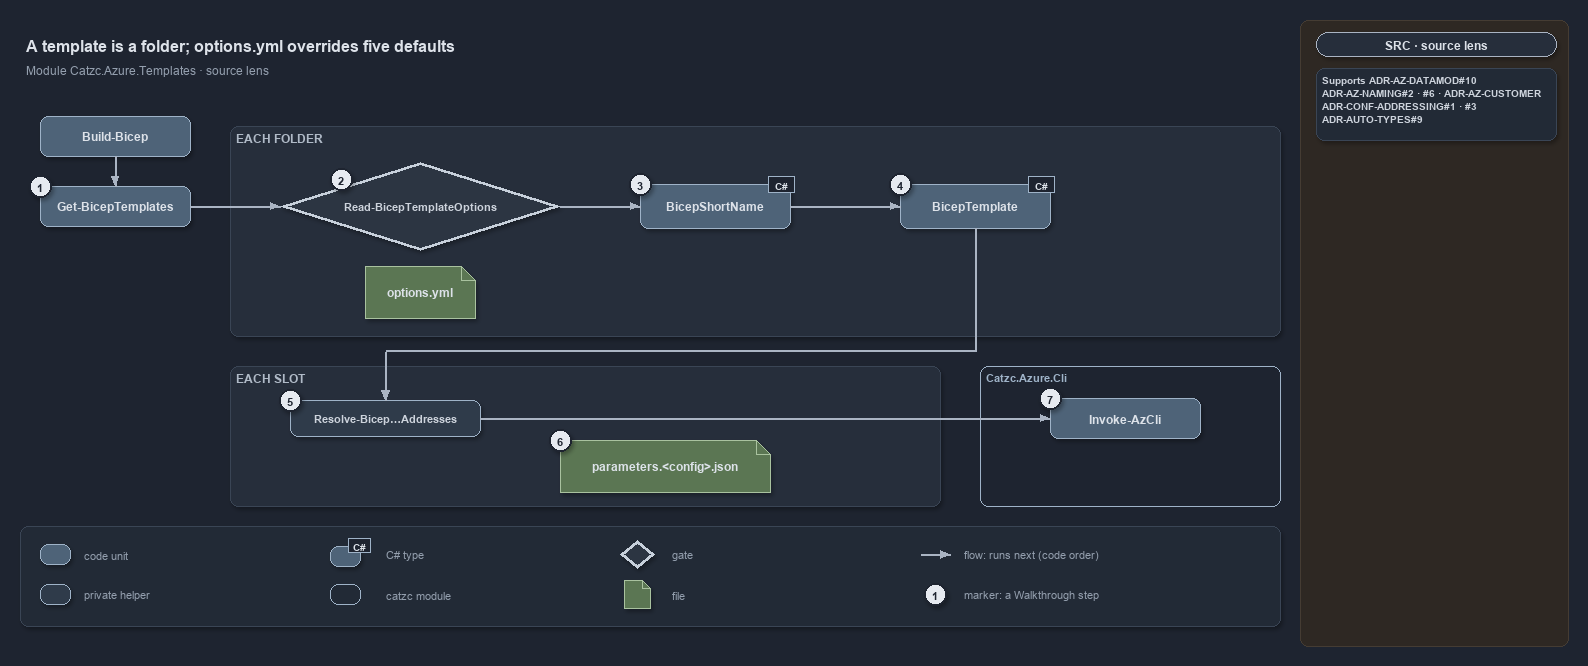

The diagram above was exported from draw.io. Its source (the exported page's mxGraphModel, read from the mxfile embedded in the PNG):
<mxGraphModel dx="1024" dy="768" grid="0" gridSize="10" guides="1" tooltips="1" connect="1" arrows="1" fold="1" page="1" pageScale="1" pageWidth="1300" pageHeight="940" background="#1E2430" math="0" shadow="1">
  <root>
    <mxCell id="0" />
    <mxCell id="1" parent="0" />
    <mxCell id="sidebar-bg" value="" style="rounded=1;arcSize=2;html=1;fillColor=#2E2823;strokeColor=#453C33;shadow=0;" vertex="1" parent="1">
      <mxGeometry x="1300" y="4" width="268" height="626" as="geometry" />
    </mxCell>
    <mxCell id="title" value="A template is a folder; options.yml overrides five defaults" style="text;html=1;align=left;verticalAlign=middle;fontSize=16;fontStyle=1;fontColor=#DDE2E9;" vertex="1" parent="1">
      <mxGeometry x="20" y="14" width="1260" height="30" as="geometry" />
    </mxCell>
    <mxCell id="subtitle" value="Module Catzc.Azure.Templates · source lens" style="text;html=1;align=left;verticalAlign=middle;fontSize=12;fontColor=#949FAE;" vertex="1" parent="1">
      <mxGeometry x="20" y="44" width="1260" height="20" as="geometry" />
    </mxCell>
    <mxCell id="band-each-folder" value="EACH FOLDER" style="rounded=1;html=1;arcSize=3;fillColor=#262E3B;strokeColor=#3A4555;verticalAlign=top;align=left;spacingLeft=8;fontStyle=1;fontSize=12;fontColor=#B0BAC7;" vertex="1" parent="1">
      <mxGeometry x="230" y="110" width="1050" height="210" as="geometry" />
    </mxCell>
    <mxCell id="band-each-slot" value="EACH SLOT" style="rounded=1;html=1;arcSize=3;fillColor=#262E3B;strokeColor=#3A4555;verticalAlign=top;align=left;spacingLeft=8;fontStyle=1;fontSize=12;fontColor=#B0BAC7;" vertex="1" parent="1">
      <mxGeometry x="230" y="350" width="710" height="140" as="geometry" />
    </mxCell>
    <mxCell id="fn-build-bicep" value="&lt;b&gt;Build-Bicep&lt;/b&gt;" style="rounded=1;whiteSpace=wrap;html=1;arcSize=20;fillColor=#4E6378;strokeColor=#9FB3C8;fontColor=#DDE2E9;fontSize=12;" vertex="1" parent="1">
      <mxGeometry x="40" y="100" width="150" height="40" as="geometry" />
    </mxCell>
    <mxCell id="fn-get-biceptemplates" value="&lt;b&gt;Get-BicepTemplates&lt;/b&gt;" style="rounded=1;whiteSpace=wrap;html=1;arcSize=20;fillColor=#4E6378;strokeColor=#9FB3C8;fontColor=#DDE2E9;fontSize=12;" vertex="1" parent="1">
      <mxGeometry x="40" y="170" width="150" height="40" as="geometry" />
    </mxCell>
    <mxCell id="gate-options" value="&lt;b&gt;Read-BicepTemplateOptions&lt;/b&gt;" style="rhombus;whiteSpace=wrap;html=1;fillColor=#2C3542;strokeColor=#C7D0DB;strokeWidth=3;fontColor=#CDD3DC;fontSize=11;" vertex="1" parent="1">
      <mxGeometry x="280" y="146" width="280" height="88" as="geometry" />
    </mxCell>
    <mxCell id="file-options-yml" value="&lt;b&gt;options.yml&lt;/b&gt;" style="shape=note;size=14;whiteSpace=wrap;html=1;fillColor=#5B7653;strokeColor=#A9C29F;fontColor=#DDE2E9;fontSize=12;" vertex="1" parent="1">
      <mxGeometry x="365" y="250" width="110" height="52" as="geometry" />
    </mxCell>
    <mxCell id="type-bicepshortname" value="&lt;b&gt;BicepShortName&lt;/b&gt;" style="rounded=1;whiteSpace=wrap;html=1;arcSize=20;fillColor=#4E6378;strokeColor=#9FB3C8;fontColor=#DDE2E9;fontSize=12;" vertex="1" parent="1">
      <mxGeometry x="640" y="168" width="150" height="44" as="geometry" />
    </mxCell>
    <mxCell id="type-bicepshortname-tag" value="C#" style="rounded=0;html=1;fillColor=#1E2430;strokeColor=#9FB3C8;fontColor=#DDE2E9;fontStyle=1;fontSize=10.5;shadow=0;" vertex="1" parent="1">
      <mxGeometry x="768" y="160" width="26" height="16" as="geometry" />
    </mxCell>
    <mxCell id="type-biceptemplate" value="&lt;b&gt;BicepTemplate&lt;/b&gt;" style="rounded=1;whiteSpace=wrap;html=1;arcSize=20;fillColor=#4E6378;strokeColor=#9FB3C8;fontColor=#DDE2E9;fontSize=12;" vertex="1" parent="1">
      <mxGeometry x="900" y="168" width="150" height="44" as="geometry" />
    </mxCell>
    <mxCell id="type-biceptemplate-tag" value="C#" style="rounded=0;html=1;fillColor=#1E2430;strokeColor=#9FB3C8;fontColor=#DDE2E9;fontStyle=1;fontSize=10.5;shadow=0;" vertex="1" parent="1">
      <mxGeometry x="1028" y="160" width="26" height="16" as="geometry" />
    </mxCell>
    <mxCell id="fn-resolve-addresses" value="&lt;b&gt;Resolve-Bicep…Addresses&lt;/b&gt;" style="rounded=1;whiteSpace=wrap;html=1;arcSize=20;fillColor=#2F3B4A;strokeColor=#9FB3C8;fontColor=#CDD3DC;fontSize=11;" vertex="1" parent="1">
      <mxGeometry x="290" y="384" width="190" height="36" as="geometry" />
    </mxCell>
    <mxCell id="file-parameters" value="&lt;b&gt;parameters.&amp;lt;config&amp;gt;.json&lt;/b&gt;" style="shape=note;size=14;whiteSpace=wrap;html=1;fillColor=#5B7653;strokeColor=#A9C29F;fontColor=#DDE2E9;fontSize=12;" vertex="1" parent="1">
      <mxGeometry x="560" y="424" width="210" height="52" as="geometry" />
    </mxCell>
    <mxCell id="module-azure-cli" value="Catzc.Azure.Cli" style="rounded=1;html=1;arcSize=6;fillColor=none;strokeColor=#9FB3C8;strokeWidth=1.5;verticalAlign=top;align=left;spacingLeft=8;fontStyle=1;fontSize=11;fontColor=#9FB3C8;shadow=0;" vertex="1" parent="1">
      <mxGeometry x="980" y="350" width="300" height="140" as="geometry" />
    </mxCell>
    <mxCell id="fn-invoke-azcli" value="&lt;b&gt;Invoke-AzCli&lt;/b&gt;" style="rounded=1;whiteSpace=wrap;html=1;arcSize=20;fillColor=#4E6378;strokeColor=#9FB3C8;fontColor=#DDE2E9;fontSize=12;" vertex="1" parent="module-azure-cli">
      <mxGeometry x="70" y="32" width="150" height="40" as="geometry" />
    </mxCell>
    <mxCell id="port-template-down" value="" style="text;html=1;strokeColor=none;fillColor=none;" vertex="1" parent="1">
      <mxGeometry x="975" y="335" width="1" height="1" as="geometry" />
    </mxCell>
    <mxCell id="port-resolve-up" value="" style="text;html=1;strokeColor=none;fillColor=none;" vertex="1" parent="1">
      <mxGeometry x="385" y="335" width="1" height="1" as="geometry" />
    </mxCell>
    <mxCell id="edge-build-get" value="" style="edgeStyle=orthogonalEdgeStyle;rounded=1;html=1;fontSize=10;fontColor=#CDD3DC;endArrow=block;strokeColor=#AAB4C3;shadow=0;" edge="1" parent="1" source="fn-build-bicep" target="fn-get-biceptemplates">
      <mxGeometry relative="1" as="geometry" />
    </mxCell>
    <mxCell id="edge-get-gate" value="" style="edgeStyle=orthogonalEdgeStyle;rounded=1;html=1;fontSize=10;fontColor=#CDD3DC;endArrow=block;strokeColor=#AAB4C3;shadow=0;" edge="1" parent="1" source="fn-get-biceptemplates" target="gate-options">
      <mxGeometry relative="1" as="geometry" />
    </mxCell>
    <mxCell id="edge-gate-shortname" value="" style="edgeStyle=orthogonalEdgeStyle;rounded=1;html=1;fontSize=10;fontColor=#CDD3DC;endArrow=block;strokeColor=#AAB4C3;shadow=0;" edge="1" parent="1" source="gate-options" target="type-bicepshortname">
      <mxGeometry relative="1" as="geometry" />
    </mxCell>
    <mxCell id="edge-shortname-template" value="" style="edgeStyle=orthogonalEdgeStyle;rounded=1;html=1;fontSize=10;fontColor=#CDD3DC;endArrow=block;strokeColor=#AAB4C3;shadow=0;" edge="1" parent="1" source="type-bicepshortname" target="type-biceptemplate">
      <mxGeometry relative="1" as="geometry" />
    </mxCell>
    <mxCell id="edge-template-down" value="" style="edgeStyle=orthogonalEdgeStyle;rounded=1;html=1;endArrow=none;strokeColor=#AAB4C3;shadow=0;" edge="1" parent="1" source="type-biceptemplate" target="port-template-down">
      <mxGeometry relative="1" as="geometry" />
    </mxCell>
    <mxCell id="edge-across" value="" style="edgeStyle=orthogonalEdgeStyle;rounded=1;html=1;endArrow=none;strokeColor=#AAB4C3;shadow=0;" edge="1" parent="1" source="port-template-down" target="port-resolve-up">
      <mxGeometry relative="1" as="geometry" />
    </mxCell>
    <mxCell id="edge-up-resolve" value="" style="edgeStyle=orthogonalEdgeStyle;rounded=1;html=1;fontSize=10;fontColor=#CDD3DC;endArrow=block;strokeColor=#AAB4C3;shadow=0;" edge="1" parent="1" source="port-resolve-up" target="fn-resolve-addresses">
      <mxGeometry relative="1" as="geometry" />
    </mxCell>
    <mxCell id="edge-resolve-azcli" value="" style="edgeStyle=orthogonalEdgeStyle;rounded=1;html=1;fontSize=10;fontColor=#CDD3DC;endArrow=block;strokeColor=#AAB4C3;shadow=0;" edge="1" parent="1" source="fn-resolve-addresses" target="fn-invoke-azcli">
      <mxGeometry relative="1" as="geometry" />
    </mxCell>
    <mxCell id="m-1" value="1" style="ellipse;html=1;fillColor=#E6EAF0;strokeColor=#1E2430;strokeWidth=2;fontColor=#1E2430;fontStyle=1;fontSize=11;" vertex="1" parent="1">
      <mxGeometry x="29" y="159" width="22" height="22" as="geometry" />
    </mxCell>
    <mxCell id="m-2" value="2" style="ellipse;html=1;fillColor=#E6EAF0;strokeColor=#1E2430;strokeWidth=2;fontColor=#1E2430;fontStyle=1;fontSize=11;" vertex="1" parent="1">
      <mxGeometry x="330" y="152" width="22" height="22" as="geometry" />
    </mxCell>
    <mxCell id="m-3" value="3" style="ellipse;html=1;fillColor=#E6EAF0;strokeColor=#1E2430;strokeWidth=2;fontColor=#1E2430;fontStyle=1;fontSize=11;" vertex="1" parent="1">
      <mxGeometry x="629" y="157" width="22" height="22" as="geometry" />
    </mxCell>
    <mxCell id="m-4" value="4" style="ellipse;html=1;fillColor=#E6EAF0;strokeColor=#1E2430;strokeWidth=2;fontColor=#1E2430;fontStyle=1;fontSize=11;" vertex="1" parent="1">
      <mxGeometry x="889" y="157" width="22" height="22" as="geometry" />
    </mxCell>
    <mxCell id="m-5" value="5" style="ellipse;html=1;fillColor=#E6EAF0;strokeColor=#1E2430;strokeWidth=2;fontColor=#1E2430;fontStyle=1;fontSize=11;" vertex="1" parent="1">
      <mxGeometry x="279" y="373" width="22" height="22" as="geometry" />
    </mxCell>
    <mxCell id="m-6" value="6" style="ellipse;html=1;fillColor=#E6EAF0;strokeColor=#1E2430;strokeWidth=2;fontColor=#1E2430;fontStyle=1;fontSize=11;" vertex="1" parent="1">
      <mxGeometry x="549" y="413" width="22" height="22" as="geometry" />
    </mxCell>
    <mxCell id="m-7" value="7" style="ellipse;html=1;fillColor=#E6EAF0;strokeColor=#1E2430;strokeWidth=2;fontColor=#1E2430;fontStyle=1;fontSize=11;" vertex="1" parent="1">
      <mxGeometry x="1039" y="371" width="22" height="22" as="geometry" />
    </mxCell>
    <mxCell id="legend" value="" style="rounded=1;arcSize=6;html=1;fillColor=#222A36;strokeColor=#3A4555;" vertex="1" parent="1">
      <mxGeometry x="20" y="510" width="1260" height="100" as="geometry" />
    </mxCell>
    <mxCell id="lg-code" value="" style="rounded=1;whiteSpace=wrap;html=1;arcSize=20;fillColor=#4E6378;strokeColor=#9FB3C8;" vertex="1" parent="1">
      <mxGeometry x="40" y="528" width="30" height="20" as="geometry" />
    </mxCell>
    <mxCell id="lg-code-text" value="code unit" style="text;html=1;align=left;verticalAlign=middle;fontSize=11;fontColor=#949FAE;" vertex="1" parent="1">
      <mxGeometry x="78" y="528" width="200" height="20" as="geometry" />
    </mxCell>
    <mxCell id="lg-private" value="" style="rounded=1;whiteSpace=wrap;html=1;arcSize=20;fillColor=#2F3B4A;strokeColor=#9FB3C8;" vertex="1" parent="1">
      <mxGeometry x="40" y="568" width="30" height="20" as="geometry" />
    </mxCell>
    <mxCell id="lg-private-text" value="private helper" style="text;html=1;align=left;verticalAlign=middle;fontSize=11;fontColor=#949FAE;" vertex="1" parent="1">
      <mxGeometry x="78" y="568" width="200" height="20" as="geometry" />
    </mxCell>
    <mxCell id="lg-type" value="" style="rounded=1;whiteSpace=wrap;html=1;arcSize=20;fillColor=#4E6378;strokeColor=#9FB3C8;" vertex="1" parent="1">
      <mxGeometry x="330" y="530" width="30" height="20" as="geometry" />
    </mxCell>
    <mxCell id="lg-type-tag" value="C#" style="rounded=0;html=1;fillColor=#1E2430;strokeColor=#9FB3C8;fontColor=#DDE2E9;fontStyle=1;fontSize=10.5;shadow=0;" vertex="1" parent="1">
      <mxGeometry x="348" y="522" width="22" height="14" as="geometry" />
    </mxCell>
    <mxCell id="lg-type-text" value="C# type" style="text;html=1;align=left;verticalAlign=middle;fontSize=11;fontColor=#949FAE;" vertex="1" parent="1">
      <mxGeometry x="380" y="528" width="200" height="20" as="geometry" />
    </mxCell>
    <mxCell id="lg-module" value="" style="rounded=1;html=1;arcSize=6;fillColor=none;strokeColor=#9FB3C8;strokeWidth=1.5;shadow=0;" vertex="1" parent="1">
      <mxGeometry x="330" y="568" width="30" height="20" as="geometry" />
    </mxCell>
    <mxCell id="lg-module-text" value="catzc module" style="text;html=1;align=left;verticalAlign=middle;fontSize=11;fontColor=#949FAE;" vertex="1" parent="1">
      <mxGeometry x="380" y="568" width="200" height="20" as="geometry" />
    </mxCell>
    <mxCell id="lg-gate" value="" style="rhombus;whiteSpace=wrap;html=1;fillColor=#2C3542;strokeColor=#C7D0DB;strokeWidth=3;" vertex="1" parent="1">
      <mxGeometry x="620" y="524" width="34" height="28" as="geometry" />
    </mxCell>
    <mxCell id="lg-gate-text" value="gate" style="text;html=1;align=left;verticalAlign=middle;fontSize=11;fontColor=#949FAE;" vertex="1" parent="1">
      <mxGeometry x="666" y="528" width="200" height="20" as="geometry" />
    </mxCell>
    <mxCell id="lg-file" value="" style="shape=note;size=8;whiteSpace=wrap;html=1;fillColor=#5B7653;strokeColor=#A9C29F;" vertex="1" parent="1">
      <mxGeometry x="624" y="564" width="26" height="28" as="geometry" />
    </mxCell>
    <mxCell id="lg-file-text" value="file" style="text;html=1;align=left;verticalAlign=middle;fontSize=11;fontColor=#949FAE;" vertex="1" parent="1">
      <mxGeometry x="666" y="568" width="200" height="20" as="geometry" />
    </mxCell>
    <mxCell id="lg-flow-a" value="" style="text;html=1;strokeColor=none;fillColor=none;" vertex="1" parent="1">
      <mxGeometry x="920" y="538" width="1" height="1" as="geometry" />
    </mxCell>
    <mxCell id="lg-flow-b" value="" style="text;html=1;strokeColor=none;fillColor=none;" vertex="1" parent="1">
      <mxGeometry x="950" y="538" width="1" height="1" as="geometry" />
    </mxCell>
    <mxCell id="lg-flow" value="" style="edgeStyle=orthogonalEdgeStyle;rounded=1;html=1;endArrow=block;strokeColor=#AAB4C3;shadow=0;" edge="1" parent="1" source="lg-flow-a" target="lg-flow-b">
      <mxGeometry relative="1" as="geometry" />
    </mxCell>
    <mxCell id="lg-flow-text" value="flow: runs next (code order)" style="text;html=1;align=left;verticalAlign=middle;fontSize=11;fontColor=#949FAE;" vertex="1" parent="1">
      <mxGeometry x="958" y="528" width="220" height="20" as="geometry" />
    </mxCell>
    <mxCell id="lg-marker" value="1" style="ellipse;html=1;fillColor=#E6EAF0;strokeColor=#1E2430;strokeWidth=2;fontColor=#1E2430;fontStyle=1;fontSize=11;" vertex="1" parent="1">
      <mxGeometry x="924" y="567" width="22" height="22" as="geometry" />
    </mxCell>
    <mxCell id="lg-marker-text" value="marker: a Walkthrough step" style="text;html=1;align=left;verticalAlign=middle;fontSize=11;fontColor=#949FAE;" vertex="1" parent="1">
      <mxGeometry x="958" y="568" width="220" height="20" as="geometry" />
    </mxCell>
    <mxCell id="lens-badge" value="SRC · source lens" style="rounded=1;arcSize=50;whiteSpace=wrap;html=1;fillColor=#262E3B;strokeColor=#AAB4C3;fontColor=#DDE2E9;fontStyle=1;fontSize=12;" vertex="1" parent="1">
      <mxGeometry x="1316" y="16" width="240" height="24" as="geometry" />
    </mxCell>
    <mxCell id="supports" value="&lt;b&gt;Supports&lt;/b&gt; ADR-AZ-DATAMOD#10&lt;br&gt;ADR-AZ-NAMING#2 · #6 · ADR-AZ-CUSTOMER&lt;br&gt;ADR-CONF-ADDRESSING#1 · #3&lt;br&gt;ADR-AUTO-TYPES#9" style="rounded=1;arcSize=6;whiteSpace=wrap;html=1;align=left;verticalAlign=top;spacingLeft=6;fontSize=10.5;fontColor=#CDD3DC;fillColor=#222A36;strokeColor=#3A4555;" vertex="1" parent="1">
      <mxGeometry x="1316" y="52" width="240" height="72" as="geometry" />
    </mxCell>
  </root>
</mxGraphModel>